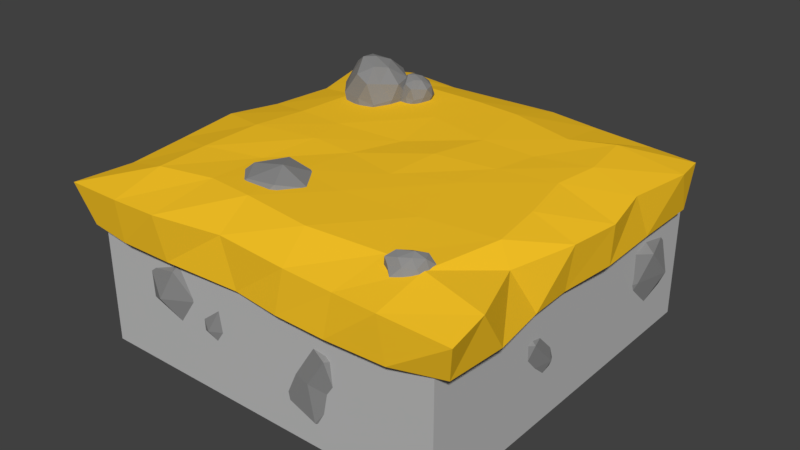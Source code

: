 # Source: PathTile.blend  (saved by Blender 2.78.0; exported with 4.5.12 LTS)
import bpy
from mathutils import Matrix  # noqa: F401  (used for matrix-valued properties, if any)

bpy.ops.wm.read_factory_settings(use_empty=True)
scene = bpy.context.scene
scene.name = 'Scene'

# ---- collections
col_collection_1 = bpy.data.collections.new('Collection 1'); scene.collection.children.link(col_collection_1)

# ---- materials (node trees are filled in below, after node groups)
mat_stone = bpy.data.materials.new('Stone')
mat_stone.alpha_threshold = 0.0
mat_stone.use_transparent_shadow = False
mat_stone.diffuse_color = (0.2668, 0.2668, 0.2668, 1.0)
mat_stone.specular_color = (0.4109, 0.4109, 0.4109)
mat_stone.roughness = 0.5
mat_pathtop = bpy.data.materials.new('PathTop')
mat_pathtop.alpha_threshold = 0.0
mat_pathtop.use_transparent_shadow = False
mat_pathtop.diffuse_color = (1.0, 0.5906, 0.02122, 1.0)
mat_pathtop.roughness = 0.5
mat_pathbase = bpy.data.materials.new('PathBase')
mat_pathbase.alpha_threshold = 0.0
mat_pathbase.use_transparent_shadow = False
mat_pathbase.diffuse_color = (0.5089, 0.5089, 0.5089, 1.0)
mat_pathbase.roughness = 0.5

# ---- material node trees

# ---- world
world_world = bpy.data.worlds.new('World'); scene.world = world_world
world_world.color = (0.05088, 0.05088, 0.05088)
world_world.use_sun_shadow = False
world_world.sun_shadow_jitter_overblur = 0.0
world_world.cycles.sampling_method = 'MANUAL'

# ---- meshes
me_icosphere_001 = bpy.data.meshes.new('Icosphere.001')
me_icosphere_001.from_pydata([(-0.369, 0.4338, 0.4028), (-0.4974, 0.5529, 0.6424), (-0.5143, 0.6784, 0.3989), (-0.2423, 0.6375, 0.2322), (-0.07364, 0.4951, 0.3513), (-0.231, 0.4482, 0.6064), (-0.4502, 0.8075, 0.6036), (-0.3068, 0.8882, 0.3638), (-0.04194, 0.7876, 0.3869), (-0.01736, 0.6561, 0.6024), (-0.2955, 0.6761, 0.7632), (-0.162, 0.8832, 0.5959), (-0.4582, 0.5364, 0.3881), (-0.459, 0.4648, 0.526), (-0.5343, 0.6014, 0.5255), (-0.3853, 0.472, 0.649), (-0.3141, 0.4045, 0.5), (-0.3082, 0.5191, 0.2936), (-0.3908, 0.6634, 0.2801), (-0.2186, 0.4363, 0.3561), (-0.144, 0.5522, 0.2793), (-0.1364, 0.4398, 0.4656), (-0.4074, 0.6078, 0.7312), (-0.2574, 0.5488, 0.7228), (-0.518, 0.7637, 0.513), (-0.5011, 0.6853, 0.6454), (-0.2836, 0.7816, 0.2663), (-0.4309, 0.8105, 0.3591), (-0.02781, 0.6409, 0.3556), (-0.1348, 0.715, 0.28), (-0.1017, 0.5336, 0.6159), (-0.01652, 0.5671, 0.4698), (-0.3854, 0.7476, 0.706), (-0.3905, 0.8807, 0.4882), (-0.1661, 0.8553, 0.3556), (0.01191, 0.7321, 0.4948), (-0.1409, 0.6666, 0.7108), (-0.3139, 0.8698, 0.6036), (-0.2269, 0.7931, 0.6979), (-0.226, 0.9152, 0.4807), (-0.0685, 0.8621, 0.4991), (-0.06378, 0.7872, 0.6246), (0.6653, 0.9, 0.7356), (0.7155, 0.8541, 0.6554), (0.7236, 0.8184, 0.7378), (0.6173, 0.834, 0.8029), (0.562, 0.8833, 0.7637), (0.6163, 0.8876, 0.671), (0.6937, 0.7774, 0.6773), (0.6456, 0.7446, 0.7553), (0.5566, 0.7735, 0.7413), (0.5445, 0.8252, 0.6705), (0.6494, 0.8145, 0.6126), (0.5969, 0.7458, 0.6743), (0.6954, 0.8669, 0.7448), (0.6967, 0.8908, 0.6956), (0.7191, 0.8461, 0.6996), (0.6773, 0.8908, 0.6552), (0.6541, 0.9121, 0.706), (0.6473, 0.8706, 0.772), (0.6714, 0.8194, 0.7873), (0.6187, 0.8962, 0.7576), (0.5867, 0.8618, 0.7769), (0.5853, 0.9036, 0.7267), (0.6744, 0.837, 0.6254), (0.6271, 0.8633, 0.6265), (0.7256, 0.7848, 0.6941), (0.7092, 0.8116, 0.6569), (0.6391, 0.7815, 0.7891), (0.6893, 0.7625, 0.7586), (0.5509, 0.826, 0.7548), (0.5923, 0.8066, 0.7785), (0.5726, 0.8655, 0.6644), (0.5504, 0.8532, 0.7204), (0.6717, 0.7998, 0.6354), (0.6684, 0.7467, 0.7043), (0.6028, 0.7584, 0.7584), (0.5327, 0.7972, 0.7056), (0.589, 0.8206, 0.6323), (0.648, 0.7504, 0.6785), (0.6231, 0.7764, 0.6404), (0.618, 0.7351, 0.7137), (0.557, 0.7527, 0.6989), (0.5611, 0.7788, 0.6631), (-0.3923, 0.9792, -0.5816), (-0.4601, 0.9292, -0.6446), (-0.3725, 0.9291, -0.6662), (-0.3018, 0.9279, -0.5624), (-0.3466, 0.9382, -0.4923), (-0.4425, 0.9292, -0.5403), (-0.4124, 0.8622, -0.6533), (-0.3222, 0.8436, -0.6217), (-0.3324, 0.8328, -0.5283), (-0.4135, 0.8495, -0.4971), (-0.4788, 0.8569, -0.5978), (-0.3921, 0.7998, -0.5754), (-0.3774, 0.964, -0.622), (-0.4313, 0.9684, -0.6138), (-0.4165, 0.9386, -0.6513), (-0.4666, 0.9478, -0.5954), (-0.4224, 0.9757, -0.5665), (-0.3465, 0.9597, -0.5762), (-0.3192, 0.9287, -0.6179), (-0.3641, 0.9672, -0.54), (-0.3308, 0.9326, -0.5234), (-0.3909, 0.9513, -0.506), (-0.4773, 0.8896, -0.6127), (-0.4781, 0.8964, -0.559), (-0.4032, 0.8855, -0.6803), (-0.4444, 0.8904, -0.6547), (-0.3012, 0.8849, -0.6021), (-0.3307, 0.8755, -0.6556), (-0.3354, 0.8813, -0.5034), (-0.3127, 0.8869, -0.5493), (-0.4357, 0.8923, -0.508), (-0.3762, 0.893, -0.4924), (-0.4558, 0.8597, -0.6242), (-0.3739, 0.8358, -0.6416), (-0.3178, 0.8416, -0.5769), (-0.3701, 0.8329, -0.497), (-0.454, 0.8479, -0.5397), (-0.3965, 0.8231, -0.6211), (-0.4371, 0.824, -0.5879), (-0.3546, 0.8113, -0.5993), (-0.3657, 0.8003, -0.536), (-0.4081, 0.8123, -0.5297), (-0.5702, 1.054, -0.5022), (-0.698, 0.9596, -0.621), (-0.5329, 0.9594, -0.6618), (-0.3996, 0.9572, -0.4661), (-0.4842, 0.9766, -0.3338), (-0.6648, 0.9595, -0.4243), (-0.608, 0.8333, -0.6374), (-0.4381, 0.7981, -0.5778), (-0.4573, 0.7779, -0.4017), (-0.6102, 0.8093, -0.3429), (-0.7334, 0.8233, -0.5328), (-0.5699, 0.7156, -0.4906), (-0.5421, 1.025, -0.5783), (-0.6437, 1.034, -0.563), (-0.6159, 0.9773, -0.6337), (-0.7102, 0.9947, -0.5283), (-0.627, 1.047, -0.4737), (-0.4838, 1.017, -0.492), (-0.4324, 0.9587, -0.5707), (-0.5171, 1.031, -0.4239), (-0.4543, 0.966, -0.3924), (-0.5676, 1.001, -0.3597), (-0.7304, 0.8849, -0.5608), (-0.7319, 0.8979, -0.4596), (-0.5908, 0.8772, -0.6883), (-0.6685, 0.8865, -0.6401), (-0.3985, 0.8762, -0.5409), (-0.454, 0.8584, -0.6416), (-0.463, 0.8694, -0.3547), (-0.4201, 0.8799, -0.4413), (-0.6521, 0.89, -0.3634), (-0.5399, 0.8914, -0.3341), (-0.6899, 0.8286, -0.5825), (-0.5356, 0.7835, -0.6153), (-0.4298, 0.7945, -0.4933), (-0.5284, 0.7781, -0.3426), (-0.6865, 0.8063, -0.4231), (-0.5781, 0.7595, -0.5767), (-0.6547, 0.7613, -0.5141), (-0.4991, 0.7374, -0.5356), (-0.52, 0.7166, -0.4163), (-0.6, 0.7391, -0.4044), (0.9707, 0.6079, 0.9068), (1.019, 0.7858, 0.9615), (-0.8791, 0.6167, 0.9647), (-0.9728, 0.7949, 0.9855), (0.8988, 0.6161, -0.8979), (0.9634, 0.8065, -0.8536), (-0.9694, 0.5912, -0.8769), (-0.9486, 0.7806, -0.9443), (-0.6821, 0.5989, 0.9731), (-0.4259, 0.5911, 0.9605), (-0.04418, 0.5865, 0.9359), (0.1915, 0.5844, 0.9612), (0.445, 0.5869, 0.9694), (0.7333, 0.5914, 0.9618), (0.7071, 0.8049, 0.9789), (0.4855, 0.7953, 0.9611), (0.2392, 0.8004, 0.9558), (-0.1118, 0.8113, 0.9394), (-0.4427, 0.8142, 0.9996), (-0.6707, 0.8113, 1.005), (0.6782, 0.5908, -0.9495), (0.401, 0.5806, -0.8828), (0.1345, 0.5927, -0.9357), (-0.1191, 0.5883, -0.9622), (-0.3459, 0.5954, -0.987), (-0.6972, 0.5934, -0.9312), (-0.7105, 0.8142, -0.9573), (-0.4016, 0.8186, -0.9076), (-0.1339, 0.8139, -0.9318), (0.1567, 0.8076, -0.9619), (0.432, 0.808, -0.9168), (0.7442, 0.8084, -0.8764), (-0.9798, 0.578, -0.7), (-0.9997, 0.5914, -0.4219), (-0.9608, 0.5897, -0.09215), (-0.9731, 0.5941, 0.1867), (-0.9247, 0.5881, 0.4985), (-0.9309, 0.5873, 0.8306), (-0.9254, 0.804, 0.7106), (-0.9635, 0.8099, 0.3952), (-1.009, 0.8154, 0.05886), (-0.9477, 0.8063, -0.1932), (-0.9292, 0.798, -0.5244), (-1.002, 0.8077, -0.8214), (0.9845, 0.6021, 0.6187), (0.9477, 0.5999, 0.3497), (0.937, 0.5943, 0.1362), (0.9718, 0.6022, -0.1397), (0.96, 0.5991, -0.4673), (0.9577, 0.5976, -0.8021), (0.9916, 0.8166, -0.686), (0.9469, 0.8208, -0.3627), (0.9913, 0.8034, -0.118), (0.9644, 0.8073, 0.1321), (0.8915, 0.8107, 0.456), (1.007, 0.8184, 0.7707), (-0.7024, 0.8607, 0.7373), (-0.7199, 0.8625, 0.4764), (-0.7246, 0.8637, 0.1599), (-0.6956, 0.8555, -0.113), (-0.67, 0.8563, -0.4282), (-0.7414, 0.8734, -0.7674), (-0.4391, 0.861, 0.6771), (-0.445, 0.8523, 0.3872), (-0.4055, 0.8619, 0.09675), (-0.4503, 0.859, -0.09811), (-0.4449, 0.8597, -0.4185), (-0.4677, 0.8639, -0.7294), (-0.1972, 0.869, 0.7075), (-0.2247, 0.8605, 0.3869), (-0.1843, 0.8567, 0.1105), (-0.1007, 0.8538, -0.1313), (-0.1562, 0.8628, -0.4347), (-0.125, 0.8653, -0.7238), (0.1589, 0.8672, 0.7502), (0.04981, 0.8653, 0.4395), (0.0985, 0.8648, 0.1858), (0.1186, 0.8718, -0.08283), (0.1814, 0.8654, -0.3526), (0.122, 0.8671, -0.6982), (0.5236, 0.8561, 0.7067), (0.4409, 0.8657, 0.4172), (0.375, 0.8679, 0.07307), (0.4114, 0.866, -0.1345), (0.4514, 0.861, -0.353), (0.4674, 0.865, -0.6005), (0.705, 0.8563, 0.7173), (0.7857, 0.8636, 0.3648), (0.7463, 0.8651, 0.1007), (0.6843, 0.8663, -0.1825), (0.7117, 0.8659, -0.4085), (0.6625, 0.8629, -0.6883), (-0.7328, 0.533, -0.694), (-0.7281, 0.5319, -0.4022), (-0.7279, 0.5382, -0.1365), (-0.6738, 0.5387, 0.1523), (-0.6428, 0.5348, 0.4368), (-0.6747, 0.5347, 0.7512), (-0.403, 0.5413, -0.6876), (-0.4377, 0.5245, -0.4072), (-0.3751, 0.5419, -0.1046), (-0.3786, 0.5439, 0.1155), (-0.3945, 0.5367, 0.4508), (-0.42, 0.532, 0.6854), (-0.1386, 0.5355, -0.7058), (-0.1874, 0.5339, -0.4152), (-0.1046, 0.5419, -0.09742), (-0.1099, 0.539, 0.1659), (-0.115, 0.5337, 0.4483), (-0.09376, 0.5283, 0.7518), (0.1526, 0.5324, -0.7634), (0.1117, 0.5386, -0.4713), (0.1445, 0.5375, -0.1099), (0.1875, 0.5296, 0.1934), (0.1954, 0.5361, 0.4454), (0.2179, 0.5294, 0.7258), (0.4207, 0.5336, -0.7022), (0.4393, 0.5366, -0.4184), (0.4499, 0.5407, -0.08854), (0.4394, 0.5356, 0.1675), (0.4286, 0.5367, 0.4587), (0.4658, 0.5337, 0.7435), (0.7048, 0.5358, -0.7035), (0.7148, 0.5405, -0.4073), (0.7173, 0.5514, -0.1445), (0.7154, 0.5456, 0.1456), (0.7165, 0.5457, 0.4209), (0.7125, 0.5423, 0.7416), (-0.8615, 0.2179, 0.05891), (-0.8477, 0.2285, -0.0326), (-0.7987, 0.1805, 0.0083), (-0.8537, 0.1302, 0.09085), (-0.9227, 0.1563, 0.09977), (-0.9225, 0.2091, 0.02048), (-0.8373, 0.1571, -0.04503), (-0.8326, 0.09037, 0.009376), (-0.9113, 0.08059, 0.03639), (-0.962, 0.1351, 0.01198), (-0.9061, 0.1864, -0.06286), (-0.9034, 0.09659, -0.03489), (-0.8277, 0.2028, 0.04257), (-0.8529, 0.2357, 0.01762), (-0.8245, 0.2106, -0.005499), (-0.8845, 0.2403, -0.005993), (-0.885, 0.2314, 0.04615), (-0.8528, 0.1782, 0.07678), (-0.8168, 0.1456, 0.05845), (-0.8859, 0.19, 0.08566), (-0.8938, 0.1463, 0.09294), (-0.9256, 0.1916, 0.0759), (-0.8871, 0.2088, -0.05053), (-0.9278, 0.2091, -0.02513), (-0.8081, 0.17, -0.03846), (-0.8421, 0.1944, -0.04872), (-0.8315, 0.1045, 0.05167), (-0.8027, 0.1197, 0.007754), (-0.9217, 0.1127, 0.07101), (-0.8765, 0.1076, 0.06801), (-0.9528, 0.1776, 0.01786), (-0.9428, 0.1428, 0.05858), (-0.8764, 0.1775, -0.05908), (-0.8378, 0.1164, -0.03247), (-0.8663, 0.08256, 0.02933), (-0.9495, 0.09931, 0.02788), (-0.944, 0.161, -0.02952), (-0.8646, 0.1188, -0.04373), (-0.9052, 0.1396, -0.05266), (-0.8686, 0.08514, -0.01716), (-0.9243, 0.07836, -0.00329), (-0.9423, 0.11, -0.01841), (-0.7961, 0.5636, 0.3671), (-0.8408, 0.5077, 0.3074), (-0.7901, 0.4752, 0.3598), (-0.7911, 0.5323, 0.4553), (-0.8305, 0.5952, 0.4509), (-0.8676, 0.5764, 0.3652), (-0.8578, 0.4577, 0.3581), (-0.8359, 0.4519, 0.4413), (-0.8797, 0.5132, 0.4781), (-0.9197, 0.5595, 0.4292), (-0.913, 0.5067, 0.337), (-0.9148, 0.4754, 0.4257), (-0.7849, 0.5248, 0.3648), (-0.8115, 0.5435, 0.3289), (-0.8108, 0.4992, 0.3323), (-0.8486, 0.5527, 0.3184), (-0.8184, 0.5783, 0.3535), (-0.7879, 0.5481, 0.4078), (-0.7803, 0.4978, 0.4186), (-0.8041, 0.5805, 0.4088), (-0.8157, 0.5676, 0.4503), (-0.8393, 0.6013, 0.4096), (-0.8859, 0.5129, 0.3214), (-0.9001, 0.5537, 0.3421), (-0.8289, 0.4491, 0.3456), (-0.8548, 0.4776, 0.3261), (-0.8052, 0.4826, 0.4518), (-0.8078, 0.4466, 0.4107), (-0.8581, 0.556, 0.4717), (-0.8276, 0.5225, 0.466), (-0.8992, 0.5785, 0.3955), (-0.8745, 0.5777, 0.444), (-0.8908, 0.4852, 0.3409), (-0.8598, 0.4445, 0.3985), (-0.8503, 0.4811, 0.4645), (-0.909, 0.5425, 0.465), (-0.9263, 0.5373, 0.3826), (-0.8863, 0.4567, 0.3955), (-0.9171, 0.4883, 0.3809), (-0.8805, 0.4574, 0.4382), (-0.9147, 0.4977, 0.4613), (-0.9301, 0.5167, 0.4304), (-0.5078, 0.5421, -0.7119), (-0.6617, 0.3498, -0.9177), (-0.4869, 0.2376, -0.7371), (-0.4904, 0.4346, -0.4081), (-0.6262, 0.6511, -0.4232), (-0.754, 0.5865, -0.7185), (-0.7201, 0.1773, -0.7428), (-0.6448, 0.1575, -0.4562), (-0.7958, 0.3686, -0.3295), (-0.9336, 0.5283, -0.4979), (-0.9106, 0.346, -0.8158), (-0.9166, 0.2385, -0.51), (-0.469, 0.4085, -0.7199), (-0.5606, 0.4729, -0.8436), (-0.5583, 0.3203, -0.8319), (-0.6887, 0.5046, -0.8798), (-0.5846, 0.5928, -0.7589), (-0.4794, 0.4888, -0.5715), (-0.4533, 0.3156, -0.5345), (-0.5352, 0.6005, -0.5683), (-0.5753, 0.5561, -0.4253), (-0.6564, 0.672, -0.5656), (-0.8172, 0.3675, -0.8694), (-0.8662, 0.5083, -0.7982), (-0.6206, 0.1478, -0.7861), (-0.71, 0.246, -0.8533), (-0.5392, 0.2632, -0.4202), (-0.548, 0.1393, -0.5618), (-0.7215, 0.516, -0.3515), (-0.6164, 0.4007, -0.371), (-0.8629, 0.5936, -0.6142), (-0.7778, 0.591, -0.4469), (-0.8339, 0.2722, -0.8022), (-0.7272, 0.132, -0.6035), (-0.6943, 0.2581, -0.3763), (-0.8967, 0.4694, -0.3744), (-0.9564, 0.4518, -0.6585), (-0.8183, 0.1738, -0.6141), (-0.9245, 0.2827, -0.6642), (-0.7986, 0.1762, -0.4669), (-0.9164, 0.3152, -0.3873), (-0.9695, 0.3808, -0.4938), (-0.03517, 0.4547, -0.7165), (-0.1891, 0.2624, -0.9223), (-0.01433, 0.1502, -0.7417), (-0.01776, 0.3472, -0.4127), (-0.1536, 0.5637, -0.4278), (-0.2814, 0.4991, -0.7231), (-0.2475, 0.08994, -0.7474), (-0.1722, 0.07015, -0.4608), (-0.3231, 0.2812, -0.3341), (-0.461, 0.4409, -0.5025), (-0.438, 0.2587, -0.8203), (-0.444, 0.1511, -0.5146), (0.003635, 0.3211, -0.7245), (-0.08803, 0.3856, -0.8481), (-0.08564, 0.233, -0.8365), (-0.2161, 0.4172, -0.8844), (-0.112, 0.5054, -0.7635), (-0.006768, 0.4014, -0.5761), (0.01931, 0.2282, -0.5391), (-0.06261, 0.5132, -0.5729), (-0.1027, 0.4687, -0.4299), (-0.1838, 0.5847, -0.5702), (-0.3446, 0.2801, -0.8739), (-0.3936, 0.421, -0.8028), (-0.148, 0.06046, -0.7907), (-0.2373, 0.1586, -0.8579), (-0.06657, 0.1758, -0.4248), (-0.07543, 0.05188, -0.5664), (-0.2489, 0.4286, -0.3561), (-0.1437, 0.3133, -0.3756), (-0.3902, 0.5062, -0.6188), (-0.3052, 0.5036, -0.4515), (-0.3613, 0.1849, -0.8068), (-0.2546, 0.04463, -0.6081), (-0.2217, 0.1707, -0.3809), (-0.4241, 0.382, -0.379), (-0.4838, 0.3644, -0.6631), (-0.3457, 0.08639, -0.6187), (-0.4519, 0.1953, -0.6688), (-0.326, 0.08877, -0.4715), (-0.4438, 0.2278, -0.3919), (-0.4969, 0.2934, -0.4984), (0.02695, 0.4804, 0.5341), (-0.127, 0.2881, 0.3284), (0.04779, 0.176, 0.509), (0.04436, 0.3729, 0.838), (-0.09151, 0.5894, 0.8229), (-0.2192, 0.5248, 0.5276), (-0.1854, 0.1157, 0.5032), (-0.1101, 0.09587, 0.7899), (-0.261, 0.3069, 0.9166), (-0.3989, 0.4666, 0.7482), (-0.3759, 0.2844, 0.4303), (-0.3819, 0.1768, 0.736), (0.06576, 0.3468, 0.5262), (-0.02591, 0.4113, 0.4025), (-0.02352, 0.2587, 0.4142), (-0.1539, 0.4429, 0.3663), (-0.0499, 0.5312, 0.4872), (0.05536, 0.4271, 0.6746), (0.08144, 0.2539, 0.7116), (-0.0004862, 0.5389, 0.6778), (-0.04058, 0.4944, 0.8208), (-0.1217, 0.6104, 0.6805), (-0.2825, 0.3058, 0.3767), (-0.3314, 0.4467, 0.4479), (-0.0859, 0.08618, 0.46), (-0.1752, 0.1844, 0.3928), (-0.004449, 0.2016, 0.8259), (-0.01331, 0.0776, 0.6843), (-0.1867, 0.4544, 0.8946), (-0.08162, 0.3391, 0.8751), (-0.3281, 0.5319, 0.6319), (-0.243, 0.5293, 0.7992), (-0.2991, 0.2106, 0.4438), (-0.1925, 0.07035, 0.6425), (-0.1595, 0.1965, 0.8698), (-0.3619, 0.4078, 0.8717), (-0.4217, 0.3901, 0.5876), (-0.2836, 0.1121, 0.632), (-0.3898, 0.221, 0.5819), (-0.2639, 0.1145, 0.7792), (-0.3817, 0.2536, 0.8588), (-0.4348, 0.3191, 0.7523), (-0.2413, 0.5428, 0.5569), (-0.3952, 0.3505, 0.3511), (-0.2204, 0.2383, 0.5318), (-0.2239, 0.4353, 0.8607), (-0.3597, 0.6518, 0.8457), (-0.4875, 0.5872, 0.5503), (-0.4536, 0.178, 0.526), (-0.3783, 0.1582, 0.8126), (-0.5293, 0.3693, 0.9393), (-0.6671, 0.529, 0.7709), (-0.6441, 0.3467, 0.4531), (-0.6501, 0.2392, 0.7588), (-0.2025, 0.4092, 0.5489), (-0.2941, 0.4736, 0.4253), (-0.2918, 0.321, 0.4369), (-0.4222, 0.5053, 0.389), (-0.3181, 0.5935, 0.5099), (-0.2129, 0.4895, 0.6973), (-0.1868, 0.3163, 0.7343), (-0.2687, 0.6012, 0.7005), (-0.3088, 0.5568, 0.8435), (-0.3899, 0.6727, 0.7033), (-0.5507, 0.3682, 0.3995), (-0.5997, 0.509, 0.4707), (-0.3541, 0.1485, 0.4827), (-0.4435, 0.2467, 0.4155), (-0.2727, 0.2639, 0.8486), (-0.2815, 0.14, 0.7071), (-0.455, 0.5167, 0.9173), (-0.3499, 0.4014, 0.8978), (-0.5964, 0.5943, 0.6547), (-0.5113, 0.5917, 0.8219), (-0.5674, 0.2729, 0.4666), (-0.4607, 0.1327, 0.6653), (-0.4278, 0.2588, 0.8925), (-0.6302, 0.4701, 0.8944), (-0.6899, 0.4525, 0.6103), (-0.5518, 0.1745, 0.6547), (-0.6581, 0.2834, 0.6046), (-0.5321, 0.1768, 0.8019), (-0.6499, 0.3159, 0.8815), (-0.703, 0.3815, 0.7751), (0.2576, 0.567, 0.6496), (0.05082, 0.4145, 0.4573), (0.318, 0.4142, 0.3912), (0.5339, 0.4106, 0.708), (0.397, 0.442, 0.9221), (0.1045, 0.4144, 0.7757), (0.1964, 0.21, 0.4308), (0.4716, 0.1531, 0.5271), (0.4405, 0.1204, 0.8123), (0.193, 0.1712, 0.9075), (-0.006429, 0.1938, 0.6001), (0.2582, 0.01954, 0.6684), (0.3032, 0.5207, 0.5263), (0.1387, 0.5342, 0.5512), (0.1838, 0.4432, 0.4367), (0.03099, 0.4713, 0.6073), (0.1658, 0.5565, 0.6957), (0.3975, 0.5076, 0.666), (0.4807, 0.4131, 0.5387), (0.3436, 0.5304, 0.7764), (0.4452, 0.4249, 0.8273), (0.2618, 0.482, 0.8802), (-0.001701, 0.2936, 0.5546), (-0.004144, 0.3145, 0.7185), (0.2243, 0.2811, 0.3483), (0.09855, 0.2962, 0.4263), (0.5356, 0.2794, 0.5869), (0.4457, 0.2506, 0.4238), (0.4312, 0.2684, 0.8883), (0.5006, 0.2854, 0.7482), (0.1252, 0.3019, 0.8742), (0.3068, 0.3041, 0.9217), (0.06396, 0.2025, 0.5195), (0.3137, 0.1295, 0.4665), (0.4849, 0.1472, 0.664), (0.3254, 0.1207, 0.9079), (0.06942, 0.1664, 0.7775), (0.2449, 0.0906, 0.5289), (0.1209, 0.09352, 0.6303), (0.3727, 0.05477, 0.5955), (0.3389, 0.02113, 0.7886), (0.2095, 0.05764, 0.8079), (0.6415, 0.5727, 0.2332), (0.4347, 0.4202, 0.0409), (0.7018, 0.4199, -0.02519), (0.9177, 0.4163, 0.2917), (0.7808, 0.4477, 0.5057), (0.4884, 0.4201, 0.3593), (0.5803, 0.2157, 0.01438), (0.8554, 0.1588, 0.1107), (0.8243, 0.1262, 0.3959), (0.5768, 0.1769, 0.4911), (0.3774, 0.1995, 0.1837), (0.6421, 0.02527, 0.252), (0.687, 0.5264, 0.1099), (0.5226, 0.5399, 0.1348), (0.5676, 0.4489, 0.02029), (0.4148, 0.4771, 0.1909), (0.5496, 0.5623, 0.2794), (0.7814, 0.5133, 0.2496), (0.8646, 0.4188, 0.1223), (0.7274, 0.5361, 0.36), (0.8291, 0.4306, 0.4109), (0.6456, 0.4877, 0.4638), (0.3821, 0.2994, 0.1382), (0.3797, 0.3203, 0.3021), (0.6081, 0.2868, -0.06813), (0.4824, 0.3019, 0.009943), (0.9194, 0.2852, 0.1705), (0.8296, 0.2563, 0.007446), (0.8151, 0.2741, 0.4719), (0.8844, 0.2911, 0.3318), (0.509, 0.3076, 0.4578), (0.6906, 0.3099, 0.5053), (0.4478, 0.2082, 0.1031), (0.6976, 0.1352, 0.05008), (0.8687, 0.1529, 0.2476), (0.7092, 0.1265, 0.4915), (0.4533, 0.1721, 0.3611), (0.6287, 0.09633, 0.1125), (0.5047, 0.09925, 0.2139), (0.7566, 0.0605, 0.1791), (0.7227, 0.02686, 0.3722), (0.5933, 0.06337, 0.3915), (0.6384, 0.6425, -0.6385), (0.4052, 0.4706, -0.8553), (0.7064, 0.4702, -0.9298), (0.9498, 0.4662, -0.5726), (0.7955, 0.5015, -0.3313), (0.4658, 0.4704, -0.4964), (0.5694, 0.24, -0.8852), (0.8796, 0.1759, -0.7766), (0.8445, 0.1391, -0.4551), (0.5655, 0.1962, -0.3478), (0.3407, 0.2218, -0.6944), (0.639, 0.02532, -0.6173), (0.6897, 0.5903, -0.7775), (0.5044, 0.6055, -0.7494), (0.5551, 0.5029, -0.8785), (0.3829, 0.5347, -0.6862), (0.5348, 0.6307, -0.5865), (0.7961, 0.5755, -0.62), (0.8899, 0.469, -0.7635), (0.7353, 0.6012, -0.4956), (0.8499, 0.4823, -0.4382), (0.6431, 0.5466, -0.3786), (0.346, 0.3343, -0.7456), (0.3433, 0.3579, -0.5608), (0.6008, 0.3202, -0.9782), (0.459, 0.3372, -0.8902), (0.9517, 0.3183, -0.7092), (0.8505, 0.2858, -0.893), (0.8341, 0.3059, -0.3694), (0.9123, 0.3251, -0.5274), (0.4891, 0.3436, -0.3852), (0.6938, 0.3462, -0.3317), (0.4201, 0.2316, -0.7852), (0.7016, 0.1493, -0.845), (0.8946, 0.1692, -0.6223), (0.7148, 0.1394, -0.3473), (0.4262, 0.1908, -0.4943), (0.624, 0.1054, -0.7745), (0.4842, 0.1087, -0.6603), (0.7681, 0.06504, -0.6995), (0.73, 0.02711, -0.4818), (0.5841, 0.06827, -0.46), (-0.9, 1.811e-08, 0.9), (-0.9, 0.7, 0.9), (-0.9, -6.057e-08, -0.9), (-0.9, 0.7, -0.9), (0.9, 1.811e-08, 0.9), (0.9, 0.7, 0.9), (0.9, -6.057e-08, -0.9), (0.9, 0.7, -0.9)], [], [(0, 13, 12), (1, 13, 15), (0, 12, 17), (0, 17, 19), (0, 19, 16), (1, 15, 22), (2, 14, 24), (3, 18, 26), (4, 20, 28), (5, 21, 30), (1, 22, 25), (2, 24, 27), (3, 26, 29), (4, 28, 31), (5, 30, 23), (6, 32, 37), (7, 33, 39), (8, 34, 40), (9, 35, 41), (10, 36, 38), (38, 41, 11), (38, 36, 41), (36, 9, 41), (41, 40, 11), (41, 35, 40), (35, 8, 40), (40, 39, 11), (40, 34, 39), (34, 7, 39), (39, 37, 11), (39, 33, 37), (33, 6, 37), (37, 38, 11), (37, 32, 38), (32, 10, 38), (23, 36, 10), (23, 30, 36), (30, 9, 36), (31, 35, 9), (31, 28, 35), (28, 8, 35), (29, 34, 8), (29, 26, 34), (26, 7, 34), (27, 33, 7), (27, 24, 33), (24, 6, 33), (25, 32, 6), (25, 22, 32), (22, 10, 32), (30, 31, 9), (30, 21, 31), (21, 4, 31), (28, 29, 8), (28, 20, 29), (20, 3, 29), (26, 27, 7), (26, 18, 27), (18, 2, 27), (24, 25, 6), (24, 14, 25), (14, 1, 25), (22, 23, 10), (22, 15, 23), (15, 5, 23), (16, 21, 5), (16, 19, 21), (19, 4, 21), (19, 20, 4), (19, 17, 20), (17, 3, 20), (17, 18, 3), (17, 12, 18), (12, 2, 18), (15, 16, 5), (15, 13, 16), (13, 0, 16), (12, 14, 2), (12, 13, 14), (13, 1, 14), (42, 54, 55), (43, 57, 55), (42, 59, 54), (42, 61, 59), (42, 58, 61), (43, 64, 57), (44, 66, 56), (45, 68, 60), (46, 70, 62), (47, 72, 63), (43, 67, 64), (44, 69, 66), (45, 71, 68), (46, 73, 70), (47, 65, 72), (48, 79, 74), (49, 81, 75), (50, 82, 76), (51, 83, 77), (52, 80, 78), (80, 53, 83), (80, 83, 78), (78, 83, 51), (83, 53, 82), (83, 82, 77), (77, 82, 50), (82, 53, 81), (82, 81, 76), (76, 81, 49), (81, 53, 79), (81, 79, 75), (75, 79, 48), (79, 53, 80), (79, 80, 74), (74, 80, 52), (65, 52, 78), (65, 78, 72), (72, 78, 51), (73, 51, 77), (73, 77, 70), (70, 77, 50), (71, 50, 76), (71, 76, 68), (68, 76, 49), (69, 49, 75), (69, 75, 66), (66, 75, 48), (67, 48, 74), (67, 74, 64), (64, 74, 52), (72, 51, 73), (72, 73, 63), (63, 73, 46), (70, 50, 71), (70, 71, 62), (62, 71, 45), (68, 49, 69), (68, 69, 60), (60, 69, 44), (66, 48, 67), (66, 67, 56), (56, 67, 43), (64, 52, 65), (64, 65, 57), (57, 65, 47), (58, 47, 63), (58, 63, 61), (61, 63, 46), (61, 46, 62), (61, 62, 59), (59, 62, 45), (59, 45, 60), (59, 60, 54), (54, 60, 44), (57, 47, 58), (57, 58, 55), (55, 58, 42), (54, 44, 56), (54, 56, 55), (55, 56, 43), (84, 96, 97), (85, 99, 97), (84, 101, 96), (84, 103, 101), (84, 100, 103), (85, 106, 99), (86, 108, 98), (87, 110, 102), (88, 112, 104), (89, 114, 105), (85, 109, 106), (86, 111, 108), (87, 113, 110), (88, 115, 112), (89, 107, 114), (90, 121, 116), (91, 123, 117), (92, 124, 118), (93, 125, 119), (94, 122, 120), (122, 95, 125), (122, 125, 120), (120, 125, 93), (125, 95, 124), (125, 124, 119), (119, 124, 92), (124, 95, 123), (124, 123, 118), (118, 123, 91), (123, 95, 121), (123, 121, 117), (117, 121, 90), (121, 95, 122), (121, 122, 116), (116, 122, 94), (107, 94, 120), (107, 120, 114), (114, 120, 93), (115, 93, 119), (115, 119, 112), (112, 119, 92), (113, 92, 118), (113, 118, 110), (110, 118, 91), (111, 91, 117), (111, 117, 108), (108, 117, 90), (109, 90, 116), (109, 116, 106), (106, 116, 94), (114, 93, 115), (114, 115, 105), (105, 115, 88), (112, 92, 113), (112, 113, 104), (104, 113, 87), (110, 91, 111), (110, 111, 102), (102, 111, 86), (108, 90, 109), (108, 109, 98), (98, 109, 85), (106, 94, 107), (106, 107, 99), (99, 107, 89), (100, 89, 105), (100, 105, 103), (103, 105, 88), (103, 88, 104), (103, 104, 101), (101, 104, 87), (101, 87, 102), (101, 102, 96), (96, 102, 86), (99, 89, 100), (99, 100, 97), (97, 100, 84), (96, 86, 98), (96, 98, 97), (97, 98, 85), (126, 138, 139), (127, 141, 139), (126, 143, 138), (126, 145, 143), (126, 142, 145), (127, 148, 141), (128, 150, 140), (129, 152, 144), (130, 154, 146), (131, 156, 147), (127, 151, 148), (128, 153, 150), (129, 155, 152), (130, 157, 154), (131, 149, 156), (132, 163, 158), (133, 165, 159), (134, 166, 160), (135, 167, 161), (136, 164, 162), (164, 137, 167), (164, 167, 162), (162, 167, 135), (167, 137, 166), (167, 166, 161), (161, 166, 134), (166, 137, 165), (166, 165, 160), (160, 165, 133), (165, 137, 163), (165, 163, 159), (159, 163, 132), (163, 137, 164), (163, 164, 158), (158, 164, 136), (149, 136, 162), (149, 162, 156), (156, 162, 135), (157, 135, 161), (157, 161, 154), (154, 161, 134), (155, 134, 160), (155, 160, 152), (152, 160, 133), (153, 133, 159), (153, 159, 150), (150, 159, 132), (151, 132, 158), (151, 158, 148), (148, 158, 136), (156, 135, 157), (156, 157, 147), (147, 157, 130), (154, 134, 155), (154, 155, 146), (146, 155, 129), (152, 133, 153), (152, 153, 144), (144, 153, 128), (150, 132, 151), (150, 151, 140), (140, 151, 127), (148, 136, 149), (148, 149, 141), (141, 149, 131), (142, 131, 147), (142, 147, 145), (145, 147, 130), (145, 130, 146), (145, 146, 143), (143, 146, 129), (143, 129, 144), (143, 144, 138), (138, 144, 128), (141, 131, 142), (141, 142, 139), (139, 142, 126), (138, 128, 140), (138, 140, 139), (139, 140, 127), (187, 170, 176), (211, 174, 200), (199, 172, 188), (223, 168, 212), (188, 217, 290), (182, 223, 254), (171, 224, 206), (187, 230, 224), (186, 236, 230), (185, 242, 236), (184, 248, 242), (183, 254, 248), (174, 260, 200), (193, 266, 260), (192, 272, 266), (191, 278, 272), (190, 284, 278), (189, 290, 284), (175, 193, 174), (194, 192, 193), (195, 191, 192), (196, 190, 191), (197, 189, 190), (198, 188, 189), (169, 181, 168), (182, 180, 181), (183, 179, 180), (184, 178, 179), (185, 177, 178), (186, 176, 177), (289, 181, 180), (288, 295, 289), (287, 294, 288), (286, 293, 287), (285, 292, 286), (284, 291, 285), (283, 180, 179), (282, 289, 283), (281, 288, 282), (280, 287, 281), (279, 286, 280), (278, 285, 279), (277, 179, 178), (276, 283, 277), (275, 282, 276), (274, 281, 275), (273, 280, 274), (272, 279, 273), (271, 178, 177), (270, 277, 271), (269, 276, 270), (268, 275, 269), (267, 274, 268), (266, 273, 267), (265, 177, 176), (264, 271, 265), (263, 270, 264), (262, 269, 263), (261, 268, 262), (260, 267, 261), (205, 176, 170), (204, 265, 205), (203, 264, 204), (202, 263, 203), (201, 262, 202), (200, 261, 201), (253, 199, 198), (252, 259, 253), (251, 258, 252), (250, 257, 251), (249, 256, 250), (248, 255, 249), (247, 198, 197), (246, 253, 247), (245, 252, 246), (244, 251, 245), (243, 250, 244), (242, 249, 243), (241, 197, 196), (240, 247, 241), (239, 246, 240), (238, 245, 239), (237, 244, 238), (236, 243, 237), (235, 196, 195), (234, 241, 235), (233, 240, 234), (232, 239, 233), (231, 238, 232), (230, 237, 231), (229, 195, 194), (228, 235, 229), (227, 234, 228), (226, 233, 227), (225, 232, 226), (224, 231, 225), (211, 194, 175), (210, 229, 211), (209, 228, 210), (208, 227, 209), (207, 226, 208), (206, 225, 207), (259, 173, 199), (258, 218, 259), (257, 219, 258), (256, 220, 257), (255, 221, 256), (254, 222, 255), (295, 168, 181), (294, 212, 295), (293, 213, 294), (292, 214, 293), (291, 215, 292), (290, 216, 291), (173, 217, 172), (218, 216, 217), (219, 215, 216), (220, 214, 215), (221, 213, 214), (222, 212, 213), (171, 205, 170), (206, 204, 205), (207, 203, 204), (208, 202, 203), (209, 201, 202), (210, 200, 201), (187, 171, 170), (211, 175, 174), (199, 173, 172), (223, 169, 168), (188, 172, 217), (182, 169, 223), (171, 187, 224), (187, 186, 230), (186, 185, 236), (185, 184, 242), (184, 183, 248), (183, 182, 254), (174, 193, 260), (193, 192, 266), (192, 191, 272), (191, 190, 278), (190, 189, 284), (189, 188, 290), (175, 194, 193), (194, 195, 192), (195, 196, 191), (196, 197, 190), (197, 198, 189), (198, 199, 188), (169, 182, 181), (182, 183, 180), (183, 184, 179), (184, 185, 178), (185, 186, 177), (186, 187, 176), (289, 295, 181), (288, 294, 295), (287, 293, 294), (286, 292, 293), (285, 291, 292), (284, 290, 291), (283, 289, 180), (282, 288, 289), (281, 287, 288), (280, 286, 287), (279, 285, 286), (278, 284, 285), (277, 283, 179), (276, 282, 283), (275, 281, 282), (274, 280, 281), (273, 279, 280), (272, 278, 279), (271, 277, 178), (270, 276, 277), (269, 275, 276), (268, 274, 275), (267, 273, 274), (266, 272, 273), (265, 271, 177), (264, 270, 271), (263, 269, 270), (262, 268, 269), (261, 267, 268), (260, 266, 267), (205, 265, 176), (204, 264, 265), (203, 263, 264), (202, 262, 263), (201, 261, 262), (200, 260, 261), (253, 259, 199), (252, 258, 259), (251, 257, 258), (250, 256, 257), (249, 255, 256), (248, 254, 255), (247, 253, 198), (246, 252, 253), (245, 251, 252), (244, 250, 251), (243, 249, 250), (242, 248, 249), (241, 247, 197), (240, 246, 247), (239, 245, 246), (238, 244, 245), (237, 243, 244), (236, 242, 243), (235, 241, 196), (234, 240, 241), (233, 239, 240), (232, 238, 239), (231, 237, 238), (230, 236, 237), (229, 235, 195), (228, 234, 235), (227, 233, 234), (226, 232, 233), (225, 231, 232), (224, 230, 231), (211, 229, 194), (210, 228, 229), (209, 227, 228), (208, 226, 227), (207, 225, 226), (206, 224, 225), (259, 218, 173), (258, 219, 218), (257, 220, 219), (256, 221, 220), (255, 222, 221), (254, 223, 222), (295, 212, 168), (294, 213, 212), (293, 214, 213), (292, 215, 214), (291, 216, 215), (290, 217, 216), (173, 218, 217), (218, 219, 216), (219, 220, 215), (220, 221, 214), (221, 222, 213), (222, 223, 212), (171, 206, 205), (206, 207, 204), (207, 208, 203), (208, 209, 202), (209, 210, 201), (210, 211, 200), (296, 308, 309), (297, 311, 309), (296, 313, 308), (296, 315, 313), (296, 312, 315), (297, 318, 311), (298, 320, 310), (299, 322, 314), (300, 324, 316), (301, 326, 317), (297, 321, 318), (298, 323, 320), (299, 325, 322), (300, 327, 324), (301, 319, 326), (302, 333, 328), (303, 335, 329), (304, 336, 330), (305, 337, 331), (306, 334, 332), (334, 307, 337), (334, 337, 332), (332, 337, 305), (337, 307, 336), (337, 336, 331), (331, 336, 304), (336, 307, 335), (336, 335, 330), (330, 335, 303), (335, 307, 333), (335, 333, 329), (329, 333, 302), (333, 307, 334), (333, 334, 328), (328, 334, 306), (319, 306, 332), (319, 332, 326), (326, 332, 305), (327, 305, 331), (327, 331, 324), (324, 331, 304), (325, 304, 330), (325, 330, 322), (322, 330, 303), (323, 303, 329), (323, 329, 320), (320, 329, 302), (321, 302, 328), (321, 328, 318), (318, 328, 306), (326, 305, 327), (326, 327, 317), (317, 327, 300), (324, 304, 325), (324, 325, 316), (316, 325, 299), (322, 303, 323), (322, 323, 314), (314, 323, 298), (320, 302, 321), (320, 321, 310), (310, 321, 297), (318, 306, 319), (318, 319, 311), (311, 319, 301), (312, 301, 317), (312, 317, 315), (315, 317, 300), (315, 300, 316), (315, 316, 313), (313, 316, 299), (313, 299, 314), (313, 314, 308), (308, 314, 298), (311, 301, 312), (311, 312, 309), (309, 312, 296), (308, 298, 310), (308, 310, 309), (309, 310, 297), (338, 350, 351), (339, 353, 351), (338, 355, 350), (338, 357, 355), (338, 354, 357), (339, 360, 353), (340, 362, 352), (341, 364, 356), (342, 366, 358), (343, 368, 359), (339, 363, 360), (340, 365, 362), (341, 367, 364), (342, 369, 366), (343, 361, 368), (344, 375, 370), (345, 377, 371), (346, 378, 372), (347, 379, 373), (348, 376, 374), (376, 349, 379), (376, 379, 374), (374, 379, 347), (379, 349, 378), (379, 378, 373), (373, 378, 346), (378, 349, 377), (378, 377, 372), (372, 377, 345), (377, 349, 375), (377, 375, 371), (371, 375, 344), (375, 349, 376), (375, 376, 370), (370, 376, 348), (361, 348, 374), (361, 374, 368), (368, 374, 347), (369, 347, 373), (369, 373, 366), (366, 373, 346), (367, 346, 372), (367, 372, 364), (364, 372, 345), (365, 345, 371), (365, 371, 362), (362, 371, 344), (363, 344, 370), (363, 370, 360), (360, 370, 348), (368, 347, 369), (368, 369, 359), (359, 369, 342), (366, 346, 367), (366, 367, 358), (358, 367, 341), (364, 345, 365), (364, 365, 356), (356, 365, 340), (362, 344, 363), (362, 363, 352), (352, 363, 339), (360, 348, 361), (360, 361, 353), (353, 361, 343), (354, 343, 359), (354, 359, 357), (357, 359, 342), (357, 342, 358), (357, 358, 355), (355, 358, 341), (355, 341, 356), (355, 356, 350), (350, 356, 340), (353, 343, 354), (353, 354, 351), (351, 354, 338), (350, 340, 352), (350, 352, 351), (351, 352, 339), (380, 392, 393), (381, 395, 393), (380, 397, 392), (380, 399, 397), (380, 396, 399), (381, 402, 395), (382, 404, 394), (383, 406, 398), (384, 408, 400), (385, 410, 401), (381, 405, 402), (382, 407, 404), (383, 409, 406), (384, 411, 408), (385, 403, 410), (386, 417, 412), (387, 419, 413), (388, 420, 414), (389, 421, 415), (390, 418, 416), (418, 391, 421), (418, 421, 416), (416, 421, 389), (421, 391, 420), (421, 420, 415), (415, 420, 388), (420, 391, 419), (420, 419, 414), (414, 419, 387), (419, 391, 417), (419, 417, 413), (413, 417, 386), (417, 391, 418), (417, 418, 412), (412, 418, 390), (403, 390, 416), (403, 416, 410), (410, 416, 389), (411, 389, 415), (411, 415, 408), (408, 415, 388), (409, 388, 414), (409, 414, 406), (406, 414, 387), (407, 387, 413), (407, 413, 404), (404, 413, 386), (405, 386, 412), (405, 412, 402), (402, 412, 390), (410, 389, 411), (410, 411, 401), (401, 411, 384), (408, 388, 409), (408, 409, 400), (400, 409, 383), (406, 387, 407), (406, 407, 398), (398, 407, 382), (404, 386, 405), (404, 405, 394), (394, 405, 381), (402, 390, 403), (402, 403, 395), (395, 403, 385), (396, 385, 401), (396, 401, 399), (399, 401, 384), (399, 384, 400), (399, 400, 397), (397, 400, 383), (397, 383, 398), (397, 398, 392), (392, 398, 382), (395, 385, 396), (395, 396, 393), (393, 396, 380), (392, 382, 394), (392, 394, 393), (393, 394, 381), (422, 434, 435), (423, 437, 435), (422, 439, 434), (422, 441, 439), (422, 438, 441), (423, 444, 437), (424, 446, 436), (425, 448, 440), (426, 450, 442), (427, 452, 443), (423, 447, 444), (424, 449, 446), (425, 451, 448), (426, 453, 450), (427, 445, 452), (428, 459, 454), (429, 461, 455), (430, 462, 456), (431, 463, 457), (432, 460, 458), (460, 433, 463), (460, 463, 458), (458, 463, 431), (463, 433, 462), (463, 462, 457), (457, 462, 430), (462, 433, 461), (462, 461, 456), (456, 461, 429), (461, 433, 459), (461, 459, 455), (455, 459, 428), (459, 433, 460), (459, 460, 454), (454, 460, 432), (445, 432, 458), (445, 458, 452), (452, 458, 431), (453, 431, 457), (453, 457, 450), (450, 457, 430), (451, 430, 456), (451, 456, 448), (448, 456, 429), (449, 429, 455), (449, 455, 446), (446, 455, 428), (447, 428, 454), (447, 454, 444), (444, 454, 432), (452, 431, 453), (452, 453, 443), (443, 453, 426), (450, 430, 451), (450, 451, 442), (442, 451, 425), (448, 429, 449), (448, 449, 440), (440, 449, 424), (446, 428, 447), (446, 447, 436), (436, 447, 423), (444, 432, 445), (444, 445, 437), (437, 445, 427), (438, 427, 443), (438, 443, 441), (441, 443, 426), (441, 426, 442), (441, 442, 439), (439, 442, 425), (439, 425, 440), (439, 440, 434), (434, 440, 424), (437, 427, 438), (437, 438, 435), (435, 438, 422), (434, 424, 436), (434, 436, 435), (435, 436, 423), (464, 476, 477), (465, 479, 477), (464, 481, 476), (464, 483, 481), (464, 480, 483), (465, 486, 479), (466, 488, 478), (467, 490, 482), (468, 492, 484), (469, 494, 485), (465, 489, 486), (466, 491, 488), (467, 493, 490), (468, 495, 492), (469, 487, 494), (470, 501, 496), (471, 503, 497), (472, 504, 498), (473, 505, 499), (474, 502, 500), (502, 475, 505), (502, 505, 500), (500, 505, 473), (505, 475, 504), (505, 504, 499), (499, 504, 472), (504, 475, 503), (504, 503, 498), (498, 503, 471), (503, 475, 501), (503, 501, 497), (497, 501, 470), (501, 475, 502), (501, 502, 496), (496, 502, 474), (487, 474, 500), (487, 500, 494), (494, 500, 473), (495, 473, 499), (495, 499, 492), (492, 499, 472), (493, 472, 498), (493, 498, 490), (490, 498, 471), (491, 471, 497), (491, 497, 488), (488, 497, 470), (489, 470, 496), (489, 496, 486), (486, 496, 474), (494, 473, 495), (494, 495, 485), (485, 495, 468), (492, 472, 493), (492, 493, 484), (484, 493, 467), (490, 471, 491), (490, 491, 482), (482, 491, 466), (488, 470, 489), (488, 489, 478), (478, 489, 465), (486, 474, 487), (486, 487, 479), (479, 487, 469), (480, 469, 485), (480, 485, 483), (483, 485, 468), (483, 468, 484), (483, 484, 481), (481, 484, 467), (481, 467, 482), (481, 482, 476), (476, 482, 466), (479, 469, 480), (479, 480, 477), (477, 480, 464), (476, 466, 478), (476, 478, 477), (477, 478, 465), (506, 518, 519), (507, 521, 519), (506, 523, 518), (506, 525, 523), (506, 522, 525), (507, 528, 521), (508, 530, 520), (509, 532, 524), (510, 534, 526), (511, 536, 527), (507, 531, 528), (508, 533, 530), (509, 535, 532), (510, 537, 534), (511, 529, 536), (512, 543, 538), (513, 545, 539), (514, 546, 540), (515, 547, 541), (516, 544, 542), (544, 517, 547), (544, 547, 542), (542, 547, 515), (547, 517, 546), (547, 546, 541), (541, 546, 514), (546, 517, 545), (546, 545, 540), (540, 545, 513), (545, 517, 543), (545, 543, 539), (539, 543, 512), (543, 517, 544), (543, 544, 538), (538, 544, 516), (529, 516, 542), (529, 542, 536), (536, 542, 515), (537, 515, 541), (537, 541, 534), (534, 541, 514), (535, 514, 540), (535, 540, 532), (532, 540, 513), (533, 513, 539), (533, 539, 530), (530, 539, 512), (531, 512, 538), (531, 538, 528), (528, 538, 516), (536, 515, 537), (536, 537, 527), (527, 537, 510), (534, 514, 535), (534, 535, 526), (526, 535, 509), (532, 513, 533), (532, 533, 524), (524, 533, 508), (530, 512, 531), (530, 531, 520), (520, 531, 507), (528, 516, 529), (528, 529, 521), (521, 529, 511), (522, 511, 527), (522, 527, 525), (525, 527, 510), (525, 510, 526), (525, 526, 523), (523, 526, 509), (523, 509, 524), (523, 524, 518), (518, 524, 508), (521, 511, 522), (521, 522, 519), (519, 522, 506), (518, 508, 520), (518, 520, 519), (519, 520, 507), (548, 560, 561), (549, 563, 561), (548, 565, 560), (548, 567, 565), (548, 564, 567), (549, 570, 563), (550, 572, 562), (551, 574, 566), (552, 576, 568), (553, 578, 569), (549, 573, 570), (550, 575, 572), (551, 577, 574), (552, 579, 576), (553, 571, 578), (554, 585, 580), (555, 587, 581), (556, 588, 582), (557, 589, 583), (558, 586, 584), (586, 559, 589), (586, 589, 584), (584, 589, 557), (589, 559, 588), (589, 588, 583), (583, 588, 556), (588, 559, 587), (588, 587, 582), (582, 587, 555), (587, 559, 585), (587, 585, 581), (581, 585, 554), (585, 559, 586), (585, 586, 580), (580, 586, 558), (571, 558, 584), (571, 584, 578), (578, 584, 557), (579, 557, 583), (579, 583, 576), (576, 583, 556), (577, 556, 582), (577, 582, 574), (574, 582, 555), (575, 555, 581), (575, 581, 572), (572, 581, 554), (573, 554, 580), (573, 580, 570), (570, 580, 558), (578, 557, 579), (578, 579, 569), (569, 579, 552), (576, 556, 577), (576, 577, 568), (568, 577, 551), (574, 555, 575), (574, 575, 566), (566, 575, 550), (572, 554, 573), (572, 573, 562), (562, 573, 549), (570, 558, 571), (570, 571, 563), (563, 571, 553), (564, 553, 569), (564, 569, 567), (567, 569, 552), (567, 552, 568), (567, 568, 565), (565, 568, 551), (565, 551, 566), (565, 566, 560), (560, 566, 550), (563, 553, 564), (563, 564, 561), (561, 564, 548), (560, 550, 562), (560, 562, 561), (561, 562, 549), (590, 602, 603), (591, 605, 603), (590, 607, 602), (590, 609, 607), (590, 606, 609), (591, 612, 605), (592, 614, 604), (593, 616, 608), (594, 618, 610), (595, 620, 611), (591, 615, 612), (592, 617, 614), (593, 619, 616), (594, 621, 618), (595, 613, 620), (596, 627, 622), (597, 629, 623), (598, 630, 624), (599, 631, 625), (600, 628, 626), (628, 601, 631), (628, 631, 626), (626, 631, 599), (631, 601, 630), (631, 630, 625), (625, 630, 598), (630, 601, 629), (630, 629, 624), (624, 629, 597), (629, 601, 627), (629, 627, 623), (623, 627, 596), (627, 601, 628), (627, 628, 622), (622, 628, 600), (613, 600, 626), (613, 626, 620), (620, 626, 599), (621, 599, 625), (621, 625, 618), (618, 625, 598), (619, 598, 624), (619, 624, 616), (616, 624, 597), (617, 597, 623), (617, 623, 614), (614, 623, 596), (615, 596, 622), (615, 622, 612), (612, 622, 600), (620, 599, 621), (620, 621, 611), (611, 621, 594), (618, 598, 619), (618, 619, 610), (610, 619, 593), (616, 597, 617), (616, 617, 608), (608, 617, 592), (614, 596, 615), (614, 615, 604), (604, 615, 591), (612, 600, 613), (612, 613, 605), (605, 613, 595), (606, 595, 611), (606, 611, 609), (609, 611, 594), (609, 594, 610), (609, 610, 607), (607, 610, 593), (607, 593, 608), (607, 608, 602), (602, 608, 592), (605, 595, 606), (605, 606, 603), (603, 606, 590), (602, 592, 604), (602, 604, 603), (603, 604, 591), (632, 644, 645), (633, 647, 645), (632, 649, 644), (632, 651, 649), (632, 648, 651), (633, 654, 647), (634, 656, 646), (635, 658, 650), (636, 660, 652), (637, 662, 653), (633, 657, 654), (634, 659, 656), (635, 661, 658), (636, 663, 660), (637, 655, 662), (638, 669, 664), (639, 671, 665), (640, 672, 666), (641, 673, 667), (642, 670, 668), (670, 643, 673), (670, 673, 668), (668, 673, 641), (673, 643, 672), (673, 672, 667), (667, 672, 640), (672, 643, 671), (672, 671, 666), (666, 671, 639), (671, 643, 669), (671, 669, 665), (665, 669, 638), (669, 643, 670), (669, 670, 664), (664, 670, 642), (655, 642, 668), (655, 668, 662), (662, 668, 641), (663, 641, 667), (663, 667, 660), (660, 667, 640), (661, 640, 666), (661, 666, 658), (658, 666, 639), (659, 639, 665), (659, 665, 656), (656, 665, 638), (657, 638, 664), (657, 664, 654), (654, 664, 642), (662, 641, 663), (662, 663, 653), (653, 663, 636), (660, 640, 661), (660, 661, 652), (652, 661, 635), (658, 639, 659), (658, 659, 650), (650, 659, 634), (656, 638, 657), (656, 657, 646), (646, 657, 633), (654, 642, 655), (654, 655, 647), (647, 655, 637), (648, 637, 653), (648, 653, 651), (651, 653, 636), (651, 636, 652), (651, 652, 649), (649, 652, 635), (649, 635, 650), (649, 650, 644), (644, 650, 634), (647, 637, 648), (647, 648, 645), (645, 648, 632), (644, 634, 646), (644, 646, 645), (645, 646, 633), (674, 675, 677, 676), (676, 677, 681, 680), (680, 681, 679, 678), (678, 679, 675, 674), (676, 680, 678, 674), (681, 677, 675, 679)])
me_icosphere_001.polygons.foreach_set('material_index', [0, 0, 0, 0, 0, 0, 0, 0, 0, 0, 0, 0, 0, 0, 0, 0, 0, 0, 0, 0, 0, 0, 0, 0, 0, 0, 0, 0, 0, 0, 0, 0, 0, 0, 0, 0, 0, 0, 0, 0, 0, 0, 0, 0, 0, 0, 0, 0, 0, 0, 0, 0, 0, 0, 0, 0, 0, 0, 0, 0, 0, 0, 0, 0, 0, 0, 0, 0, 0, 0, 0, 0, 0, 0, 0, 0, 0, 0, 0, 0, 0, 0, 0, 0, 0, 0, 0, 0, 0, 0, 0, 0, 0, 0, 0, 0, 0, 0, 0, 0, 0, 0, 0, 0, 0, 0, 0, 0, 0, 0, 0, 0, 0, 0, 0, 0, 0, 0, 0, 0, 0, 0, 0, 0, 0, 0, 0, 0, 0, 0, 0, 0, 0, 0, 0, 0, 0, 0, 0, 0, 0, 0, 0, 0, 0, 0, 0, 0, 0, 0, 0, 0, 0, 0, 0, 0, 0, 0, 0, 0, 0, 0, 0, 0, 0, 0, 0, 0, 0, 0, 0, 0, 0, 0, 0, 0, 0, 0, 0, 0, 0, 0, 0, 0, 0, 0, 0, 0, 0, 0, 0, 0, 0, 0, 0, 0, 0, 0, 0, 0, 0, 0, 0, 0, 0, 0, 0, 0, 0, 0, 0, 0, 0, 0, 0, 0, 0, 0, 0, 0, 0, 0, 0, 0, 0, 0, 0, 0, 0, 0, 0, 0, 0, 0, 0, 0, 0, 0, 0, 0, 0, 0, 0, 0, 0, 0, 0, 0, 0, 0, 0, 0, 0, 0, 0, 0, 0, 0, 0, 0, 0, 0, 0, 0, 0, 0, 0, 0, 0, 0, 0, 0, 0, 0, 0, 0, 0, 0, 0, 0, 0, 0, 0, 0, 0, 0, 0, 0, 0, 0, 0, 0, 0, 0, 0, 0, 0, 0, 0, 0, 0, 0, 0, 0, 0, 0, 0, 0, 0, 0, 0, 0, 0, 0, 0, 0, 0, 0, 0, 0, 1, 1, 1, 1, 1, 1, 1, 1, 1, 1, 1, 1, 1, 1, 1, 1, 1, 1, 1, 1, 1, 1, 1, 1, 1, 1, 1, 1, 1, 1, 1, 1, 1, 1, 1, 1, 1, 1, 1, 1, 1, 1, 1, 1, 1, 1, 1, 1, 1, 1, 1, 1, 1, 1, 1, 1, 1, 1, 1, 1, 1, 1, 1, 1, 1, 1, 1, 1, 1, 1, 1, 1, 1, 1, 1, 1, 1, 1, 1, 1, 1, 1, 1, 1, 1, 1, 1, 1, 1, 1, 1, 1, 1, 1, 1, 1, 1, 1, 1, 1, 1, 1, 1, 1, 1, 1, 1, 1, 1, 1, 1, 1, 1, 1, 1, 1, 1, 1, 1, 1, 1, 1, 1, 1, 1, 1, 1, 1, 1, 1, 1, 1, 1, 1, 1, 1, 1, 1, 1, 1, 1, 1, 1, 1, 1, 1, 1, 1, 1, 1, 1, 1, 1, 1, 1, 1, 1, 1, 1, 1, 1, 1, 1, 1, 1, 1, 1, 1, 1, 1, 1, 1, 1, 1, 1, 1, 1, 1, 1, 1, 1, 1, 1, 1, 1, 1, 1, 1, 1, 1, 1, 1, 1, 1, 1, 1, 1, 1, 1, 1, 1, 1, 1, 1, 1, 1, 1, 1, 1, 1, 1, 1, 1, 1, 1, 1, 1, 1, 1, 1, 1, 1, 1, 1, 1, 1, 1, 1, 1, 1, 1, 1, 1, 1, 1, 1, 1, 1, 1, 1, 1, 1, 1, 1, 1, 1, 1, 1, 1, 1, 1, 1, 0, 0, 0, 0, 0, 0, 0, 0, 0, 0, 0, 0, 0, 0, 0, 0, 0, 0, 0, 0, 0, 0, 0, 0, 0, 0, 0, 0, 0, 0, 0, 0, 0, 0, 0, 0, 0, 0, 0, 0, 0, 0, 0, 0, 0, 0, 0, 0, 0, 0, 0, 0, 0, 0, 0, 0, 0, 0, 0, 0, 0, 0, 0, 0, 0, 0, 0, 0, 0, 0, 0, 0, 0, 0, 0, 0, 0, 0, 0, 0, 0, 0, 0, 0, 0, 0, 0, 0, 0, 0, 0, 0, 0, 0, 0, 0, 0, 0, 0, 0, 0, 0, 0, 0, 0, 0, 0, 0, 0, 0, 0, 0, 0, 0, 0, 0, 0, 0, 0, 0, 0, 0, 0, 0, 0, 0, 0, 0, 0, 0, 0, 0, 0, 0, 0, 0, 0, 0, 0, 0, 0, 0, 0, 0, 0, 0, 0, 0, 0, 0, 0, 0, 0, 0, 0, 0, 0, 0, 0, 0, 0, 0, 0, 0, 0, 0, 0, 0, 0, 0, 0, 0, 0, 0, 0, 0, 0, 0, 0, 0, 0, 0, 0, 0, 0, 0, 0, 0, 0, 0, 0, 0, 0, 0, 0, 0, 0, 0, 0, 0, 0, 0, 0, 0, 0, 0, 0, 0, 0, 0, 0, 0, 0, 0, 0, 0, 0, 0, 0, 0, 0, 0, 0, 0, 0, 0, 0, 0, 0, 0, 0, 0, 0, 0, 0, 0, 0, 0, 0, 0, 0, 0, 0, 0, 0, 0, 0, 0, 0, 0, 0, 0, 0, 0, 0, 0, 0, 0, 0, 0, 0, 0, 0, 0, 0, 0, 0, 0, 0, 0, 0, 0, 0, 0, 0, 0, 0, 0, 0, 0, 0, 0, 0, 0, 0, 0, 0, 0, 0, 0, 0, 0, 0, 0, 0, 0, 0, 0, 0, 0, 0, 0, 0, 0, 0, 0, 0, 0, 0, 0, 0, 0, 0, 0, 0, 0, 0, 0, 0, 0, 0, 0, 0, 0, 0, 0, 0, 0, 0, 0, 0, 0, 0, 0, 0, 0, 0, 0, 0, 0, 0, 0, 0, 0, 0, 0, 0, 0, 0, 0, 0, 0, 0, 0, 0, 0, 0, 0, 0, 0, 0, 0, 0, 0, 0, 0, 0, 0, 0, 0, 0, 0, 0, 0, 0, 0, 0, 0, 0, 0, 0, 0, 0, 0, 0, 0, 0, 0, 0, 0, 0, 0, 0, 0, 0, 0, 0, 0, 0, 0, 0, 0, 0, 0, 0, 0, 0, 0, 0, 0, 0, 0, 0, 0, 0, 0, 0, 0, 0, 0, 0, 0, 0, 0, 0, 0, 0, 0, 0, 0, 0, 0, 0, 0, 0, 0, 0, 0, 0, 0, 0, 0, 0, 0, 0, 0, 0, 0, 0, 0, 0, 0, 0, 0, 0, 0, 0, 0, 0, 0, 0, 0, 0, 0, 0, 0, 0, 0, 0, 0, 0, 0, 0, 0, 0, 0, 0, 0, 0, 0, 0, 0, 0, 0, 0, 0, 0, 0, 0, 0, 0, 0, 0, 0, 0, 0, 0, 0, 0, 0, 0, 0, 0, 0, 0, 0, 0, 0, 0, 0, 0, 0, 0, 0, 0, 0, 0, 0, 0, 0, 0, 0, 0, 0, 0, 0, 0, 0, 0, 0, 0, 0, 0, 0, 0, 0, 0, 0, 0, 0, 0, 0, 0, 0, 0, 0, 0, 0, 0, 0, 0, 0, 0, 0, 0, 0, 0, 0, 0, 0, 0, 0, 0, 0, 0, 0, 0, 0, 0, 0, 0, 0, 0, 0, 0, 0, 0, 0, 0, 0, 0, 0, 0, 0, 0, 0, 0, 0, 0, 0, 0, 0, 0, 0, 0, 0, 0, 0, 0, 0, 0, 0, 0, 0, 0, 0, 0, 0, 0, 0, 0, 0, 0, 0, 0, 0, 0, 0, 0, 0, 0, 0, 0, 0, 0, 0, 0, 0, 0, 0, 0, 0, 0, 0, 0, 0, 0, 0, 0, 0, 0, 0, 0, 0, 0, 0, 0, 0, 0, 0, 0, 0, 0, 0, 0, 0, 0, 0, 0, 0, 0, 0, 0, 0, 0, 0, 0, 0, 0, 0, 0, 0, 0, 0, 0, 0, 0, 0, 0, 0, 0, 0, 0, 0, 0, 0, 0, 0, 0, 0, 0, 0, 0, 0, 0, 0, 0, 0, 0, 0, 0, 0, 0, 0, 0, 0, 0, 0, 0, 0, 0, 0, 0, 0, 0, 0, 0, 0, 0, 0, 2, 2, 2, 2, 2, 2])
me_icosphere_001.materials.append(mat_stone)
me_icosphere_001.materials.append(mat_pathtop)
me_icosphere_001.materials.append(mat_pathbase)
me_icosphere_001.use_remesh_preserve_volume = False
me_icosphere_001.use_remesh_preserve_attributes = False
me_icosphere_001.use_mirror_vertex_groups = False
me_icosphere_001.update()

# ---- objects
ob_pathtile = bpy.data.objects.new('PathTile', me_icosphere_001)

# ---- transforms, parenting, visibility, modifiers, constraints
ob_pathtile.location = (5.96e-08, 0.0, 0.0)
ob_pathtile.rotation_euler = (1.571, 0.0, 0.0)
ob_pathtile.lineart.crease_threshold = 0.0

# ---- collection membership
col_collection_1.objects.link(ob_pathtile)

# ---- scene / render settings (as saved in the file)
scene.frame_start = 1; scene.frame_end = 250; scene.frame_set(1)
scene.render.engine = 'BLENDER_EEVEE_NEXT'
scene.render.resolution_percentage = 50
scene.render.dither_intensity = 0.0
scene.cycles.use_denoising = False
scene.cycles.samples = 128
scene.cycles.sampling_pattern = 'TABULATED_SOBOL'
scene.cycles.light_sampling_threshold = 0.0
scene.cycles.use_adaptive_sampling = False
scene.cycles.use_light_tree = False
scene.cycles.blur_glossy = 0.0
scene.cycles.sample_clamp_indirect = 0.0
scene.view_settings.view_transform = 'Standard'
bpy.context.view_layer.update()

# ---- added for rendering (the .blend has no active camera and no usable light): camera, sun
cam_auto = bpy.data.cameras.new('AutoCamera')
cam_auto.lens = 50.0
cam_auto.sensor_width = 36.0
cam_auto.clip_end = 1000.0
ob_auto_camera = bpy.data.objects.new('AutoCamera', cam_auto)
scene.collection.objects.link(ob_auto_camera)
ob_auto_camera.location = (2.80973, -3.37456, 2.77062)
ob_auto_camera.rotation_euler = (1.09748, -7.21219e-08, 0.694738)
scene.camera = ob_auto_camera
light_auto_sun = bpy.data.lights.new('AutoSun', 'SUN')
light_auto_sun.energy = 3.0
light_auto_sun.angle = 0.0523599
ob_auto_sun = bpy.data.objects.new('AutoSun', light_auto_sun)
scene.collection.objects.link(ob_auto_sun)
ob_auto_sun.rotation_euler = (0.872665, 0.174533, 0.523599)
bpy.context.view_layer.update()

